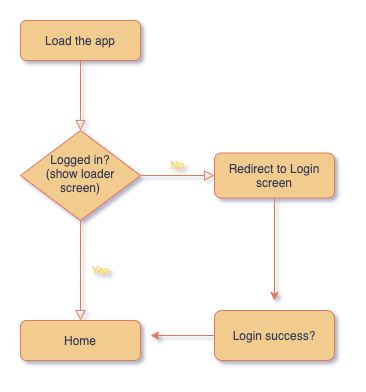

The diagram above was exported from draw.io. Its source (the exported page's mxGraphModel, read from the mxfile embedded in the PNG):
<mxGraphModel dx="1602" dy="743" grid="0" gridSize="10" guides="1" tooltips="1" connect="1" arrows="1" fold="1" page="1" pageScale="1" pageWidth="827" pageHeight="1169" background="#F4F1DE" math="0" shadow="0">
  <root>
    <mxCell id="WIyWlLk6GJQsqaUBKTNV-0" />
    <mxCell id="WIyWlLk6GJQsqaUBKTNV-1" parent="WIyWlLk6GJQsqaUBKTNV-0" />
    <mxCell id="WIyWlLk6GJQsqaUBKTNV-2" value="" style="rounded=0;html=1;jettySize=auto;orthogonalLoop=1;fontSize=11;endArrow=block;endFill=0;endSize=8;strokeWidth=1;shadow=0;labelBackgroundColor=none;edgeStyle=orthogonalEdgeStyle;strokeColor=#E07A5F;fontColor=#393C56;" parent="WIyWlLk6GJQsqaUBKTNV-1" source="WIyWlLk6GJQsqaUBKTNV-3" target="WIyWlLk6GJQsqaUBKTNV-6" edge="1">
      <mxGeometry relative="1" as="geometry" />
    </mxCell>
    <mxCell id="WIyWlLk6GJQsqaUBKTNV-3" value="Load the app" style="rounded=1;whiteSpace=wrap;html=1;fontSize=12;glass=0;strokeWidth=1;shadow=0;fillColor=#F2CC8F;strokeColor=#E07A5F;fontColor=#393C56;" parent="WIyWlLk6GJQsqaUBKTNV-1" vertex="1">
      <mxGeometry x="160" y="50" width="120" height="40" as="geometry" />
    </mxCell>
    <mxCell id="WIyWlLk6GJQsqaUBKTNV-4" value="Yes" style="rounded=0;html=1;jettySize=auto;orthogonalLoop=1;fontSize=11;endArrow=block;endFill=0;endSize=8;strokeWidth=1;shadow=0;labelBackgroundColor=none;edgeStyle=orthogonalEdgeStyle;entryX=0.5;entryY=0;entryDx=0;entryDy=0;strokeColor=#E07A5F;fontColor=#FFD966;" parent="WIyWlLk6GJQsqaUBKTNV-1" source="WIyWlLk6GJQsqaUBKTNV-6" target="WIyWlLk6GJQsqaUBKTNV-11" edge="1">
      <mxGeometry y="20" relative="1" as="geometry">
        <mxPoint as="offset" />
        <mxPoint x="220" y="300" as="targetPoint" />
      </mxGeometry>
    </mxCell>
    <mxCell id="WIyWlLk6GJQsqaUBKTNV-5" value="No" style="edgeStyle=orthogonalEdgeStyle;rounded=0;html=1;jettySize=auto;orthogonalLoop=1;fontSize=11;endArrow=block;endFill=0;endSize=8;strokeWidth=1;shadow=0;labelBackgroundColor=none;strokeColor=#E07A5F;fontColor=#FFD966;" parent="WIyWlLk6GJQsqaUBKTNV-1" source="WIyWlLk6GJQsqaUBKTNV-6" target="WIyWlLk6GJQsqaUBKTNV-7" edge="1">
      <mxGeometry y="10" relative="1" as="geometry">
        <mxPoint as="offset" />
      </mxGeometry>
    </mxCell>
    <mxCell id="WIyWlLk6GJQsqaUBKTNV-6" value="Logged in?&lt;br&gt;(show loader screen)&lt;br&gt;" style="rhombus;whiteSpace=wrap;html=1;shadow=0;fontFamily=Helvetica;fontSize=12;align=center;strokeWidth=1;spacing=6;spacingTop=-4;fillColor=#F2CC8F;strokeColor=#E07A5F;fontColor=#393C56;" parent="WIyWlLk6GJQsqaUBKTNV-1" vertex="1">
      <mxGeometry x="160" y="160" width="120" height="90" as="geometry" />
    </mxCell>
    <mxCell id="4vL0kSwo7Z11SsUlOO-c-1" style="edgeStyle=orthogonalEdgeStyle;rounded=0;orthogonalLoop=1;jettySize=auto;html=1;labelBackgroundColor=#F4F1DE;strokeColor=#E07A5F;fontColor=#393C56;" edge="1" parent="WIyWlLk6GJQsqaUBKTNV-1" source="WIyWlLk6GJQsqaUBKTNV-7">
      <mxGeometry relative="1" as="geometry">
        <mxPoint x="414" y="330" as="targetPoint" />
      </mxGeometry>
    </mxCell>
    <mxCell id="WIyWlLk6GJQsqaUBKTNV-7" value="Redirect to Login screen" style="rounded=1;whiteSpace=wrap;html=1;fontSize=12;glass=0;strokeWidth=1;shadow=0;fillColor=#F2CC8F;strokeColor=#E07A5F;fontColor=#393C56;" parent="WIyWlLk6GJQsqaUBKTNV-1" vertex="1">
      <mxGeometry x="354" y="182.5" width="120" height="45" as="geometry" />
    </mxCell>
    <mxCell id="WIyWlLk6GJQsqaUBKTNV-11" value="Home" style="rounded=1;whiteSpace=wrap;html=1;fontSize=12;glass=0;strokeWidth=1;shadow=0;fillColor=#F2CC8F;strokeColor=#E07A5F;fontColor=#393C56;" parent="WIyWlLk6GJQsqaUBKTNV-1" vertex="1">
      <mxGeometry x="160" y="350" width="120" height="40" as="geometry" />
    </mxCell>
    <mxCell id="4vL0kSwo7Z11SsUlOO-c-4" style="edgeStyle=orthogonalEdgeStyle;rounded=0;orthogonalLoop=1;jettySize=auto;html=1;labelBackgroundColor=#F4F1DE;strokeColor=#E07A5F;fontColor=#393C56;" edge="1" parent="WIyWlLk6GJQsqaUBKTNV-1" source="4vL0kSwo7Z11SsUlOO-c-3">
      <mxGeometry relative="1" as="geometry">
        <mxPoint x="290" y="365" as="targetPoint" />
      </mxGeometry>
    </mxCell>
    <mxCell id="4vL0kSwo7Z11SsUlOO-c-3" value="Login success?" style="rounded=1;whiteSpace=wrap;html=1;fillColor=#F2CC8F;strokeColor=#E07A5F;fontColor=#393C56;" vertex="1" parent="WIyWlLk6GJQsqaUBKTNV-1">
      <mxGeometry x="354" y="340" width="120" height="50" as="geometry" />
    </mxCell>
  </root>
</mxGraphModel>